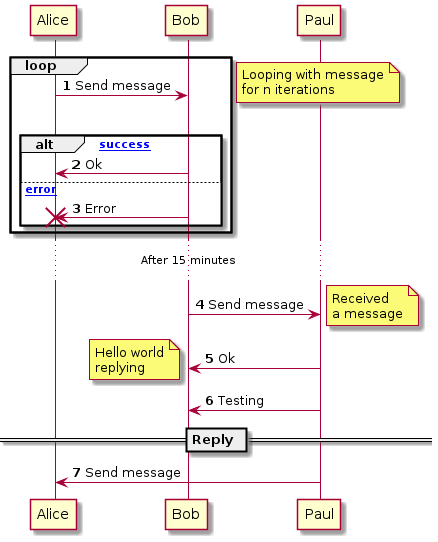

The diagram above was rendered by PlantUML. Its source (embedded in the PNG):
@startuml
autonumber


loop
  Alice -> Bob      : Send message
  |||
  alt [success]
    Alice <- Bob    : Ok
  else [error]
    Alice <- Bob    : Error
    destroy Alice
  end
end
note right
  Looping with message
  for n iterations
end note

... After 15 minutes ...

Bob -> Paul       : Send message
note right
  Received
  a message
end note
Bob <- Paul       : Ok
note left
  Hello world
  replying
end note
Paul -> Bob       : Testing
== Reply ==

Paul -> Alice     : Send message
@enduml